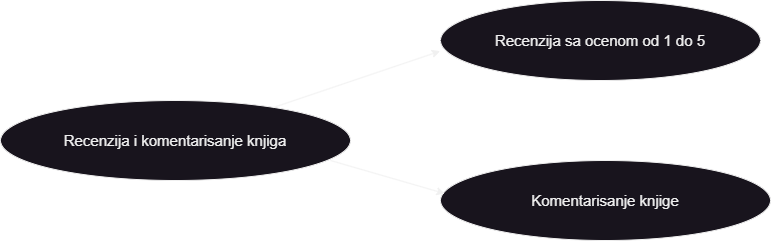

The diagram above was exported from draw.io. Its source (the exported page's mxGraphModel, read from the mxfile embedded in the PNG):
<mxGraphModel dx="1036" dy="606" grid="1" gridSize="10" guides="1" tooltips="1" connect="1" arrows="1" fold="1" page="1" pageScale="1" pageWidth="850" pageHeight="1100" math="0" shadow="0">
  <root>
    <mxCell id="0" />
    <mxCell id="1" parent="0" />
    <mxCell id="HDvP1zGAA3dl8CjZesCf-1" value="Recenzija i komentarisanje knjiga" style="ellipse;whiteSpace=wrap;html=1;fontSize=15;" parent="1" vertex="1">
      <mxGeometry x="30" y="270" width="350" height="80" as="geometry" />
    </mxCell>
    <mxCell id="HDvP1zGAA3dl8CjZesCf-2" value="Recenzija sa ocenom od 1 do 5" style="ellipse;whiteSpace=wrap;html=1;fontSize=15;" parent="1" vertex="1">
      <mxGeometry x="470" y="170" width="320" height="80" as="geometry" />
    </mxCell>
    <mxCell id="HDvP1zGAA3dl8CjZesCf-3" value="Komentarisanje knjige" style="ellipse;whiteSpace=wrap;html=1;fontSize=15;" parent="1" vertex="1">
      <mxGeometry x="470" y="330" width="330" height="80" as="geometry" />
    </mxCell>
    <mxCell id="HDvP1zGAA3dl8CjZesCf-4" value="" style="endArrow=classic;html=1;rounded=0;entryX=-0.001;entryY=0.633;entryDx=0;entryDy=0;entryPerimeter=0;" parent="1" source="HDvP1zGAA3dl8CjZesCf-1" target="HDvP1zGAA3dl8CjZesCf-2" edge="1">
      <mxGeometry width="50" height="50" relative="1" as="geometry">
        <mxPoint x="400" y="340" as="sourcePoint" />
        <mxPoint x="450" y="290" as="targetPoint" />
      </mxGeometry>
    </mxCell>
    <mxCell id="HDvP1zGAA3dl8CjZesCf-5" value="" style="endArrow=classic;html=1;rounded=0;entryX=0.013;entryY=0.413;entryDx=0;entryDy=0;entryPerimeter=0;" parent="1" target="HDvP1zGAA3dl8CjZesCf-3" edge="1">
      <mxGeometry width="50" height="50" relative="1" as="geometry">
        <mxPoint x="360" y="330" as="sourcePoint" />
        <mxPoint x="450" y="290" as="targetPoint" />
      </mxGeometry>
    </mxCell>
  </root>
</mxGraphModel>